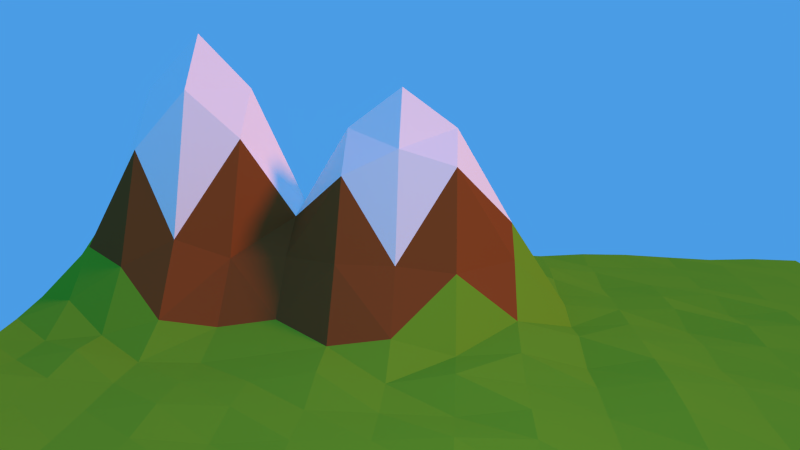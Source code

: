 # Source: test1.blend  (saved by Blender 2.69.0; exported with 4.5.12 LTS)
import bpy
from mathutils import Matrix  # noqa: F401  (used for matrix-valued properties, if any)

bpy.ops.wm.read_factory_settings(use_empty=True)
scene = bpy.context.scene
scene.name = 'Scene'

# ---- collections
col_collection_1 = bpy.data.collections.new('Collection 1'); scene.collection.children.link(col_collection_1)

# ---- materials (node trees are filled in below, after node groups)
mat_material_001 = bpy.data.materials.new('Material.001')
mat_material_001.alpha_threshold = 0.0
mat_material_001.use_transparent_shadow = False
mat_material_001.diffuse_color = (0.1796, 0.448, 0.02562, 1.0)
mat_material_001.roughness = 0.5
mat_material_001.specular_intensity = 0.0
mat_material_001.line_color = (0.0, 0.0, 0.0, 1.0)
mat_material_002 = bpy.data.materials.new('Material.002')
mat_material_002.alpha_threshold = 0.0
mat_material_002.use_transparent_shadow = False
mat_material_002.diffuse_color = (0.2738, 0.08493, 0.02021, 1.0)
mat_material_002.roughness = 0.5
mat_material_002.specular_intensity = 0.0
mat_material_002.line_color = (0.0, 0.0, 0.0, 1.0)
mat_material_003 = bpy.data.materials.new('Material.003')
mat_material_003.alpha_threshold = 0.0
mat_material_003.use_transparent_shadow = False
mat_material_003.diffuse_color = (1.0, 1.0, 1.0, 1.0)
mat_material_003.roughness = 0.5
mat_material_003.specular_intensity = 0.0
mat_material_003.line_color = (0.0, 0.0, 0.0, 1.0)

# ---- material node trees

# ---- world
world_world = bpy.data.worlds.new('World'); scene.world = world_world
world_world.color = (0.06918, 0.334, 0.7874)
world_world.use_sun_shadow = False
world_world.sun_shadow_jitter_overblur = 0.0
world_world.cycles.sampling_method = 'MANUAL'
world_world.cycles.sample_map_resolution = 256
world_world.light_settings.ao_factor = 0.3574

# ---- cameras
cam_camera_001 = bpy.data.cameras.new('Camera.001')
cam_camera_001.clip_end = 100.0
cam_camera_001.lens = 35.0
cam_camera_001.sensor_width = 32.0
cam_camera_001.sensor_height = 18.0
cam_camera_001.dof.focus_distance = 0.0
cam_camera_001.dof.aperture_fstop = 128.0

# ---- lights
light_sun = bpy.data.lights.new('Sun', 'SUN')
light_sun.color = (1.0, 0.2642, 0.0)
light_sun.transmission_factor = 0.0
light_sun.angle = 0.1993
light_sun.energy = 2.0
light_sun.shadow_buffer_clip_start = 0.5
light_sun.shadow_soft_size = 0.1
light_sun.shadow_cascade_max_distance = 1000.0
light_sun.cycles.use_multiple_importance_sampling = False
light_lamp = bpy.data.lights.new('Lamp', 'POINT')
light_lamp.transmission_factor = 0.0
light_lamp.cutoff_distance = 30.0
light_lamp.energy = 100.0
light_lamp.shadow_buffer_clip_start = 1.001
light_lamp.shadow_soft_size = 0.1
light_lamp.shadow_maximum_resolution = 0.006
light_lamp.use_absolute_resolution = True
light_lamp.cycles.use_multiple_importance_sampling = False

# ---- meshes
me_plane = bpy.data.meshes.new('Plane')
me_plane.from_pydata([(1.0, -1.0, 0.0), (-1.0, -1.0, 0.002088), (1.0, 1.0, 0.0), (-1.0, 1.0, 0.0), (0.75, -1.0, 0.0), (0.5, -1.0, 0.001136), (0.25, -1.0, 0.005771), (0.0, -1.0, 0.01619), (-0.25, -1.0, 0.01199), (-0.5, -1.0, 0.04006), (-0.75, -1.0, 0.008881), (0.75, 1.0, 0.0), (0.5, 1.0, 0.0), (0.25, 1.0, 0.002519), (0.0, 1.0, 0.005594), (-0.25, 1.0, 0.002314), (-0.5, 1.0, 0.004466), (-0.75, 1.0, 0.00123), (-1.0, 0.75, 2.52e-05), (-1.0, 0.5, 0.01333), (-1.0, 0.25, 0.006797), (-1.0, 0.0, 0.01054), (-1.0, -0.25, 0.02538), (-1.0, -0.5, 0.02983), (-1.0, -0.75, 0.0222), (1.0, -0.75, 0.0), (1.0, -0.5, 0.0), (1.0, -0.25, 0.0), (1.0, 0.0, 0.0), (1.0, 0.25, 0.0), (1.0, 0.5, 0.0), (1.0, 0.75, 0.0), (-0.75, -0.75, 0.1584), (-0.75, -0.5, 0.1458), (-0.75, -0.25, 0.01615), (-0.75, 0.0, 0.02705), (-0.75, 0.25, 0.02991), (-0.75, 0.5, 0.01006), (-0.75, 0.75, 0.007963), (-0.5, -0.75, 0.5234), (-0.5, -0.5, 0.5234), (-0.5, -0.25, 0.3615), (-0.5, 0.0, 0.297), (-0.5, 0.25, 0.01606), (-0.5, 0.5, 0.01691), (-0.5, 0.75, 0.01), (-0.25, -0.75, 0.1346), (-0.25, -0.5, 0.157), (-0.25, -0.25, 0.3409), (-0.25, 0.0, 0.3609), (-0.25, 0.25, 0.01044), (-0.25, 0.5, 0.001108), (-0.25, 0.75, 0.01928), (0.0, -0.75, 0.02334), (0.0, -0.5, 0.001226), (0.0, -0.25, 0.03935), (0.0, 0.0, 0.02293), (0.0, 0.25, 0.002854), (0.0, 0.5, 0.002924), (0.0, 0.75, 0.0128), (0.25, -0.75, 0.008777), (0.25, -0.5, 0.01604), (0.25, -0.25, 0.01055), (0.25, 0.0, 0.003694), (0.25, 0.25, 0.00737), (0.25, 0.5, 0.008427), (0.25, 0.75, 0.008639), (0.5, -0.75, 0.004495), (0.5, -0.5, 0.01183), (0.5, -0.25, 0.01325), (0.5, 0.0, 0.01181), (0.5, 0.25, 0.00864), (0.5, 0.5, 0.006951), (0.5, 0.75, 0.002808), (0.75, -0.75, 0.0003433), (0.75, -0.5, 0.00189), (0.75, -0.25, 0.000918), (0.75, 0.0, 0.007871), (0.75, 0.25, 0.003661), (0.75, 0.5, 0.0003242), (0.75, 0.75, 0.0), (-0.875, -1.0, 0.01723), (-0.875, 1.0, 0.001681), (-1.0, -0.875, 0.00829), (1.0, 0.875, 0.0), (0.875, -1.0, 0.0), (0.625, -1.0, 0.0008989), (0.375, -1.0, 0.002294), (0.125, -1.0, 0.004981), (-0.125, -1.0, 0.0004032), (-0.375, -1.0, 0.03046), (-0.625, -1.0, 0.01669), (0.875, 1.0, 0.0), (0.625, 1.0, 0.0), (0.375, 1.0, 0.0001416), (0.125, 1.0, 0.001461), (-0.125, 1.0, 0.002421), (-0.375, 1.0, 0.007437), (-0.625, 1.0, 0.004012), (-1.0, 0.875, 0.003557), (-1.0, 0.625, 0.006391), (-1.0, 0.375, 0.014), (-1.0, 0.125, 0.01282), (-1.0, -0.125, 0.01634), (-1.0, -0.375, 0.03061), (-1.0, -0.625, 0.01412), (1.0, -0.875, 0.0), (1.0, -0.625, 0.0), (1.0, -0.375, 0.0), (1.0, -0.125, 0.0), (1.0, 0.125, 0.0), (1.0, 0.375, 0.0), (1.0, 0.625, 0.0), (-0.75, 0.875, 0.008085), (-0.75, -0.875, 0.06457), (-0.75, -0.625, 0.1766), (-0.75, -0.375, 0.08527), (-0.75, -0.125, 0.02529), (-0.75, 0.125, 0.03178), (-0.75, 0.375, 0.01585), (-0.75, 0.625, 0.005736), (-0.5, 0.875, 0.006517), (-0.5, -0.875, 0.213), (-0.5, -0.625, 0.6542), (-0.5, -0.375, 0.2513), (-0.5, -0.125, 0.3693), (-0.5, 0.125, 0.1604), (-0.5, 0.375, 0.01208), (-0.5, 0.625, 0.02134), (-0.25, 0.875, 0.009039), (-0.25, -0.875, 0.05646), (-0.25, -0.625, 0.1983), (-0.25, -0.375, 0.1629), (-0.25, -0.125, 0.3993), (-0.25, 0.125, 0.1574), (-0.25, 0.375, 0.0187), (-0.25, 0.625, 0.01911), (0.0, 0.875, 0.01156), (0.0, -0.875, 0.0007676), (0.0, -0.625, 0.0007063), (0.0, -0.375, 0.02022), (0.0, -0.125, 0.05572), (0.0, 0.125, 0.03256), (0.0, 0.375, 0.02517), (0.0, 0.625, 0.00768), (0.25, 0.875, 0.007745), (0.25, -0.875, 0.01793), (0.25, -0.625, 0.001646), (0.25, -0.375, 0.01436), (0.25, -0.125, 0.007573), (0.25, 0.125, 0.02019), (0.25, 0.375, 0.02374), (0.25, 0.625, 0.009533), (0.5, 0.875, 0.0007467), (0.5, -0.875, 0.00387), (0.5, -0.625, 0.004392), (0.5, -0.375, 0.01519), (0.5, -0.125, 0.01332), (0.5, 0.125, 0.002992), (0.5, 0.375, 0.01443), (0.5, 0.625, 0.004632), (0.75, 0.875, 0.0), (0.75, -0.875, 0.0), (0.75, -0.625, 0.0008454), (0.75, -0.375, 0.002336), (0.75, -0.125, 0.005251), (0.75, 0.125, 0.007331), (0.75, 0.375, 0.001087), (0.75, 0.625, 0.0001106), (-0.875, -0.75, 0.01218), (-0.875, -0.5, 0.04311), (-0.875, -0.25, 0.01981), (-0.875, 0.0, 0.006634), (-0.875, 0.25, 0.01919), (-0.875, 0.5, 0.001076), (-0.875, 0.75, 0.01012), (-0.625, -0.75, 0.3657), (-0.625, -0.5, 0.3553), (-0.625, -0.25, 0.1578), (-0.625, 0.0, 0.1663), (-0.625, 0.25, 0.02691), (-0.625, 0.5, 0.01281), (-0.625, 0.75, 0.01297), (-0.375, -0.75, 0.386), (-0.375, -0.5, 0.4111), (-0.375, -0.25, 0.4361), (-0.375, 0.0, 0.4352), (-0.375, 0.25, 0.02585), (-0.375, 0.5, 0.02016), (-0.375, 0.75, 0.0172), (-0.125, -0.75, 0.01482), (-0.125, -0.5, 0.03633), (-0.125, -0.25, 0.1737), (-0.125, 0.0, 0.1557), (-0.125, 0.25, 0.02841), (-0.125, 0.5, 0.01308), (-0.125, 0.75, 0.006651), (0.125, -0.75, 0.01056), (0.125, -0.5, 0.009375), (0.125, -0.25, 0.03144), (0.125, 0.0, 0.0333), (0.125, 0.25, 0.01116), (0.125, 0.5, 0.01843), (0.125, 0.75, 0.007174), (0.375, -0.75, 0.0159), (0.375, -0.5, 0.0099), (0.375, -0.25, 0.01295), (0.375, 0.0, 0.02375), (0.375, 0.25, 0.007097), (0.375, 0.5, 0.00519), (0.375, 0.75, 0.001947), (0.625, -0.75, 0.00069), (0.625, -0.5, 0.0001172), (0.625, -0.25, 0.01001), (0.625, 0.0, 0.004959), (0.625, 0.25, 0.006603), (0.625, 0.5, 0.007915), (0.625, 0.75, 0.001225), (0.875, -0.75, 0.0), (0.875, -0.5, 0.0), (0.875, -0.25, 0.001428), (0.875, 0.0, 0.002538), (0.875, 0.25, 0.001396), (0.875, 0.5, 0.0), (0.875, 0.75, 0.0), (0.875, 0.875, 0.0), (-0.875, 0.875, 0.00408), (-0.625, 0.875, 0.01052), (-0.375, 0.875, 0.007599), (-0.125, 0.875, 0.006928), (0.125, 0.875, 0.002394), (0.375, 0.875, 0.003509), (0.625, 0.875, 0.0), (-0.875, -0.875, 0.004142), (-0.875, -0.625, 0.036), (-0.875, -0.375, 0.02791), (-0.875, -0.125, 0.01562), (-0.875, 0.125, 0.02744), (-0.875, 0.375, 0.005057), (-0.875, 0.625, 0.002508), (-0.625, -0.875, 0.1526), (-0.625, -0.625, 0.4731), (-0.625, -0.375, 0.1651), (-0.625, -0.125, 0.2114), (-0.625, 0.125, 0.06799), (-0.625, 0.375, 0.001855), (-0.625, 0.625, 0.006534), (-0.375, -0.875, 0.1543), (-0.375, -0.625, 0.5234), (-0.375, -0.375, 0.2311), (-0.375, -0.125, 0.528), (-0.375, 0.125, 0.2191), (-0.375, 0.375, 0.01622), (-0.375, 0.625, 0.003885), (-0.125, -0.875, 0.0006411), (-0.125, -0.625, 0.05012), (-0.125, -0.375, 0.05477), (-0.125, -0.125, 0.1707), (-0.125, 0.125, 0.05834), (-0.125, 0.375, 0.02309), (-0.125, 0.625, 0.01133), (0.125, -0.875, 0.01999), (0.125, -0.625, 0.003459), (0.125, -0.375, 0.01199), (0.125, -0.125, 0.01192), (0.125, 0.125, 0.01738), (0.125, 0.375, 0.02856), (0.125, 0.625, 0.009693), (0.375, -0.875, 0.001445), (0.375, -0.625, 0.001911), (0.375, -0.375, 0.002869), (0.375, -0.125, 0.0147), (0.375, 0.125, 0.02288), (0.375, 0.375, 0.01134), (0.375, 0.625, 0.008261), (0.625, -0.875, 0.002159), (0.625, -0.625, 0.006444), (0.625, -0.375, 0.009141), (0.625, -0.125, 0.008285), (0.625, 0.125, 0.009424), (0.625, 0.375, 0.008265), (0.625, 0.625, 0.003134), (0.875, -0.875, 0.0), (0.875, -0.625, 0.0), (0.875, -0.375, 0.0), (0.875, -0.125, 0.001477), (0.875, 0.125, 0.001812), (0.875, 0.375, 0.0), (0.875, 0.625, 0.0)], [], [(225, 84, 2), (226, 113, 17), (227, 121, 16), (228, 129, 15), (229, 137, 14), (230, 145, 13), (231, 153, 12), (232, 161, 11), (233, 114, 169), (234, 115, 33), (235, 116, 34), (236, 117, 35), (237, 118, 36), (238, 119, 37), (239, 120, 38), (240, 122, 176), (241, 123, 40), (242, 124, 178), (243, 125, 42), (244, 126, 43), (245, 127, 44), (246, 128, 45), (247, 130, 46), (248, 131, 184), (249, 132, 48), (250, 133, 186), (251, 134, 187), (252, 135, 51), (253, 136, 52), (254, 138, 53), (255, 139, 191), (256, 140, 55), (257, 141, 193), (258, 142, 194), (259, 143, 58), (260, 144, 59), (261, 146, 60), (262, 147, 61), (263, 148, 62), (264, 149, 63), (265, 150, 64), (266, 151, 65), (267, 152, 66), (268, 154, 67), (269, 155, 68), (270, 156, 69), (271, 157, 70), (272, 158, 71), (273, 159, 72), (274, 160, 73), (275, 162, 74), (276, 163, 75), (277, 164, 76), (278, 165, 77), (279, 166, 78), (280, 167, 79), (281, 168, 80), (282, 106, 25), (283, 107, 26), (284, 108, 27), (285, 109, 28), (286, 110, 29), (287, 111, 30), (288, 112, 31), (161, 225, 92), (80, 224, 225), (224, 31, 84), (99, 226, 82), (18, 175, 226), (175, 38, 113), (113, 227, 98), (38, 182, 227), (182, 45, 121), (121, 228, 97), (45, 189, 228), (189, 52, 129), (129, 229, 96), (52, 196, 229), (196, 59, 137), (137, 230, 95), (59, 203, 230), (203, 66, 145), (145, 231, 94), (66, 210, 231), (210, 73, 153), (153, 232, 93), (73, 217, 232), (217, 80, 161), (83, 233, 24), (1, 81, 233), (81, 10, 233), (105, 234, 170), (24, 169, 105), (169, 32, 234), (104, 235, 171), (23, 170, 235), (170, 33, 116), (103, 236, 172), (22, 171, 236), (171, 34, 236), (102, 237, 173), (21, 172, 237), (172, 35, 118), (101, 238, 174), (20, 173, 238), (173, 36, 119), (100, 239, 175), (19, 174, 239), (174, 37, 120), (114, 240, 32), (10, 91, 114), (91, 9, 240), (115, 241, 177), (32, 176, 115), (176, 39, 241), (116, 242, 178), (33, 177, 242), (177, 40, 124), (117, 243, 179), (34, 178, 117), (178, 41, 243), (118, 244, 180), (35, 179, 244), (179, 42, 126), (119, 245, 181), (36, 180, 245), (180, 43, 127), (120, 246, 182), (37, 181, 246), (181, 44, 128), (122, 247, 183), (9, 90, 247), (90, 8, 130), (123, 248, 40), (39, 183, 248), (183, 46, 131), (124, 249, 41), (40, 184, 124), (184, 47, 249), (125, 250, 186), (41, 185, 125), (185, 48, 133), (126, 251, 187), (42, 186, 251), (186, 49, 251), (127, 252, 188), (43, 187, 252), (187, 50, 252), (128, 253, 189), (44, 188, 253), (188, 51, 136), (130, 254, 190), (8, 89, 254), (89, 7, 138), (131, 255, 47), (46, 190, 255), (190, 53, 139), (132, 256, 192), (47, 191, 256), (191, 54, 140), (133, 257, 49), (48, 192, 257), (192, 55, 141), (134, 258, 50), (49, 193, 134), (193, 56, 258), (135, 259, 195), (50, 194, 135), (194, 57, 143), (136, 260, 196), (51, 195, 260), (195, 58, 144), (138, 261, 197), (7, 88, 261), (88, 6, 146), (139, 262, 198), (53, 197, 262), (197, 60, 147), (140, 263, 199), (54, 198, 263), (198, 61, 148), (141, 264, 56), (55, 199, 264), (199, 62, 149), (142, 265, 201), (56, 200, 142), (200, 63, 150), (143, 266, 202), (57, 201, 266), (201, 64, 151), (144, 267, 203), (58, 202, 267), (202, 65, 152), (146, 268, 204), (6, 87, 268), (87, 5, 154), (147, 269, 205), (60, 204, 269), (204, 67, 155), (148, 270, 206), (61, 205, 270), (205, 68, 156), (149, 271, 207), (62, 206, 271), (206, 69, 157), (150, 272, 208), (63, 207, 272), (207, 70, 158), (151, 273, 209), (64, 208, 273), (208, 71, 159), (152, 274, 210), (65, 209, 274), (209, 72, 160), (154, 275, 211), (5, 86, 275), (86, 4, 162), (155, 276, 212), (67, 211, 276), (211, 74, 163), (156, 277, 213), (68, 212, 277), (212, 75, 164), (157, 278, 214), (69, 213, 278), (213, 76, 165), (158, 279, 215), (70, 214, 279), (214, 77, 166), (159, 280, 216), (71, 215, 280), (215, 78, 167), (160, 281, 217), (72, 216, 281), (216, 79, 168), (162, 282, 218), (4, 85, 282), (85, 0, 106), (163, 283, 219), (74, 218, 283), (218, 25, 107), (164, 284, 220), (75, 219, 284), (219, 26, 108), (165, 285, 221), (76, 220, 285), (220, 27, 109), (166, 286, 222), (77, 221, 286), (221, 28, 110), (167, 287, 223), (78, 222, 287), (222, 29, 111), (168, 288, 224), (79, 223, 288), (223, 30, 112), (92, 225, 2), (82, 226, 17), (98, 227, 16), (97, 228, 15), (96, 229, 14), (95, 230, 13), (94, 231, 12), (93, 232, 11), (114, 32, 169), (170, 234, 33), (171, 235, 34), (172, 236, 35), (173, 237, 36), (174, 238, 37), (175, 239, 38), (122, 39, 176), (177, 241, 40), (124, 41, 178), (179, 243, 42), (180, 244, 43), (181, 245, 44), (182, 246, 45), (183, 247, 46), (131, 47, 184), (185, 249, 48), (133, 49, 186), (134, 50, 187), (188, 252, 51), (189, 253, 52), (190, 254, 53), (139, 54, 191), (192, 256, 55), (141, 56, 193), (142, 57, 194), (195, 259, 58), (196, 260, 59), (197, 261, 60), (198, 262, 61), (199, 263, 62), (200, 264, 63), (201, 265, 64), (202, 266, 65), (203, 267, 66), (204, 268, 67), (205, 269, 68), (206, 270, 69), (207, 271, 70), (208, 272, 71), (209, 273, 72), (210, 274, 73), (211, 275, 74), (212, 276, 75), (213, 277, 76), (214, 278, 77), (215, 279, 78), (216, 280, 79), (217, 281, 80), (218, 282, 25), (219, 283, 26), (220, 284, 27), (221, 285, 28), (222, 286, 29), (223, 287, 30), (224, 288, 31), (11, 161, 92), (161, 80, 225), (225, 224, 84), (3, 99, 82), (99, 18, 226), (226, 175, 113), (17, 113, 98), (113, 38, 227), (227, 182, 121), (16, 121, 97), (121, 45, 228), (228, 189, 129), (15, 129, 96), (129, 52, 229), (229, 196, 137), (14, 137, 95), (137, 59, 230), (230, 203, 145), (13, 145, 94), (145, 66, 231), (231, 210, 153), (12, 153, 93), (153, 73, 232), (232, 217, 161), (233, 169, 24), (83, 1, 233), (10, 114, 233), (23, 105, 170), (169, 234, 105), (32, 115, 234), (22, 104, 171), (104, 23, 235), (235, 170, 116), (21, 103, 172), (103, 22, 236), (34, 117, 236), (20, 102, 173), (102, 21, 237), (237, 172, 118), (19, 101, 174), (101, 20, 238), (238, 173, 119), (18, 100, 175), (100, 19, 239), (239, 174, 120), (240, 176, 32), (91, 240, 114), (9, 122, 240), (33, 115, 177), (176, 241, 115), (39, 123, 241), (34, 116, 178), (116, 33, 242), (242, 177, 124), (35, 117, 179), (178, 243, 117), (41, 125, 243), (36, 118, 180), (118, 35, 244), (244, 179, 126), (37, 119, 181), (119, 36, 245), (245, 180, 127), (38, 120, 182), (120, 37, 246), (246, 181, 128), (39, 122, 183), (122, 9, 247), (247, 90, 130), (248, 184, 40), (123, 39, 248), (248, 183, 131), (249, 185, 41), (184, 249, 124), (47, 132, 249), (42, 125, 186), (185, 250, 125), (250, 185, 133), (43, 126, 187), (126, 42, 251), (49, 134, 251), (44, 127, 188), (127, 43, 252), (50, 135, 252), (45, 128, 189), (128, 44, 253), (253, 188, 136), (46, 130, 190), (130, 8, 254), (254, 89, 138), (255, 191, 47), (131, 46, 255), (255, 190, 139), (48, 132, 192), (132, 47, 256), (256, 191, 140), (257, 193, 49), (133, 48, 257), (257, 192, 141), (258, 194, 50), (193, 258, 134), (56, 142, 258), (51, 135, 195), (194, 259, 135), (259, 194, 143), (52, 136, 196), (136, 51, 260), (260, 195, 144), (53, 138, 197), (138, 7, 261), (261, 88, 146), (54, 139, 198), (139, 53, 262), (262, 197, 147), (55, 140, 199), (140, 54, 263), (263, 198, 148), (264, 200, 56), (141, 55, 264), (264, 199, 149), (57, 142, 201), (200, 265, 142), (265, 200, 150), (58, 143, 202), (143, 57, 266), (266, 201, 151), (59, 144, 203), (144, 58, 267), (267, 202, 152), (60, 146, 204), (146, 6, 268), (268, 87, 154), (61, 147, 205), (147, 60, 269), (269, 204, 155), (62, 148, 206), (148, 61, 270), (270, 205, 156), (63, 149, 207), (149, 62, 271), (271, 206, 157), (64, 150, 208), (150, 63, 272), (272, 207, 158), (65, 151, 209), (151, 64, 273), (273, 208, 159), (66, 152, 210), (152, 65, 274), (274, 209, 160), (67, 154, 211), (154, 5, 275), (275, 86, 162), (68, 155, 212), (155, 67, 276), (276, 211, 163), (69, 156, 213), (156, 68, 277), (277, 212, 164), (70, 157, 214), (157, 69, 278), (278, 213, 165), (71, 158, 215), (158, 70, 279), (279, 214, 166), (72, 159, 216), (159, 71, 280), (280, 215, 167), (73, 160, 217), (160, 72, 281), (281, 216, 168), (74, 162, 218), (162, 4, 282), (282, 85, 106), (75, 163, 219), (163, 74, 283), (283, 218, 107), (76, 164, 220), (164, 75, 284), (284, 219, 108), (77, 165, 221), (165, 76, 285), (285, 220, 109), (78, 166, 222), (166, 77, 286), (286, 221, 110), (79, 167, 223), (167, 78, 287), (287, 222, 111), (80, 168, 224), (168, 79, 288), (288, 223, 112)])
me_plane.polygons.foreach_set('material_index', [0, 0, 0, 0, 0, 0, 0, 0, 0, 0, 0, 0, 0, 0, 0, 1, 2, 1, 2, 0, 0, 0, 0, 2, 1, 2, 0, 0, 0, 0, 0, 0, 1, 0, 0, 0, 0, 0, 0, 0, 0, 0, 0, 0, 0, 0, 0, 0, 0, 0, 0, 0, 0, 0, 0, 0, 0, 0, 0, 0, 0, 0, 0, 0, 0, 0, 0, 0, 0, 0, 0, 0, 0, 0, 0, 0, 0, 0, 0, 0, 0, 0, 0, 0, 0, 0, 0, 0, 0, 0, 0, 0, 0, 0, 0, 0, 0, 0, 0, 0, 0, 0, 0, 0, 0, 0, 0, 0, 0, 1, 0, 0, 2, 1, 2, 1, 1, 2, 0, 0, 1, 0, 0, 1, 0, 0, 0, 0, 0, 0, 1, 0, 0, 2, 2, 1, 2, 2, 1, 2, 2, 2, 0, 2, 2, 0, 0, 0, 0, 0, 0, 0, 0, 0, 1, 0, 0, 1, 1, 0, 2, 1, 1, 0, 1, 0, 0, 0, 0, 0, 0, 0, 0, 0, 0, 0, 0, 0, 0, 0, 0, 0, 0, 0, 0, 0, 0, 0, 0, 0, 0, 0, 0, 0, 0, 0, 0, 0, 0, 0, 0, 0, 0, 0, 0, 0, 0, 0, 0, 0, 0, 0, 0, 0, 0, 0, 0, 0, 0, 0, 0, 0, 0, 0, 0, 0, 0, 0, 0, 0, 0, 0, 0, 0, 0, 0, 0, 0, 0, 0, 0, 0, 0, 0, 0, 0, 0, 0, 0, 0, 0, 0, 0, 0, 0, 0, 0, 0, 0, 0, 0, 0, 0, 0, 0, 0, 0, 0, 0, 0, 0, 2, 2, 1, 1, 0, 0, 0, 1, 1, 2, 2, 0, 0, 0, 0, 0, 1, 0, 0, 0, 0, 0, 0, 0, 0, 0, 0, 0, 0, 0, 0, 0, 0, 0, 0, 0, 0, 0, 0, 0, 0, 0, 0, 0, 0, 0, 0, 0, 0, 0, 0, 0, 0, 0, 0, 0, 0, 0, 0, 0, 0, 0, 0, 0, 0, 0, 0, 0, 0, 0, 0, 0, 0, 0, 0, 0, 0, 0, 0, 0, 0, 0, 0, 0, 0, 0, 0, 0, 0, 0, 0, 0, 0, 0, 1, 0, 0, 1, 2, 2, 0, 1, 1, 0, 0, 2, 0, 0, 1, 0, 0, 0, 0, 0, 0, 2, 0, 0, 2, 2, 2, 2, 2, 1, 2, 2, 2, 0, 1, 1, 0, 0, 0, 0, 0, 0, 0, 0, 0, 1, 1, 0, 1, 1, 0, 1, 2, 1, 0, 1, 0, 0, 0, 0, 0, 0, 0, 0, 0, 0, 0, 0, 0, 0, 0, 0, 0, 0, 0, 0, 0, 0, 0, 0, 0, 0, 0, 0, 0, 0, 0, 0, 0, 0, 0, 0, 0, 0, 0, 0, 0, 0, 0, 0, 0, 0, 0, 0, 0, 0, 0, 0, 0, 0, 0, 0, 0, 0, 0, 0, 0, 0, 0, 0, 0, 0, 0, 0, 0, 0, 0, 0, 0, 0, 0, 0, 0, 0, 0, 0, 0, 0, 0, 0, 0, 0, 0, 0, 0, 0, 0])
me_plane.materials.append(mat_material_001)
me_plane.materials.append(mat_material_002)
me_plane.materials.append(mat_material_003)
me_plane.use_remesh_preserve_volume = False
me_plane.use_remesh_preserve_attributes = False
me_plane.use_mirror_vertex_groups = False
me_plane.update()

# ---- objects
ob_sun = bpy.data.objects.new('Sun', light_sun)
ob_camera = bpy.data.objects.new('Camera', cam_camera_001)
ob_plane = bpy.data.objects.new('Plane', me_plane)
ob_lamp = bpy.data.objects.new('Lamp', light_lamp)

# ---- transforms, parenting, visibility, modifiers, constraints
ob_sun.location = (2.475, 10.32, 6.57)
ob_sun.rotation_euler = (-1.048, -0.2285, -0.3886)
ob_sun.lineart.crease_threshold = 0.0
ob_camera.location = (13.0, 0.06204, 4.577)
ob_camera.rotation_euler = (1.394, 0.005907, 1.64)
ob_camera.lineart.crease_threshold = 0.0
ob_plane.location = (0.0, 0.0, 0.0)
ob_plane.scale = (8.062, 8.062, 8.062)
ob_plane.lineart.crease_threshold = 0.0
ob_lamp.location = (4.076, 1.005, 5.904)
ob_lamp.rotation_euler = (0.6503, 0.05522, 1.866)
ob_lamp.lock_rotations_4d = False
ob_lamp.empty_display_type = 'ARROWS'
ob_lamp.color = (0.0, 0.0, 0.0, 0.0)
ob_lamp.lineart.crease_threshold = 0.0

# ---- collection membership
col_collection_1.objects.link(ob_sun)
col_collection_1.objects.link(ob_camera)
col_collection_1.objects.link(ob_plane)
col_collection_1.objects.link(ob_lamp)

# ---- scene / render settings (as saved in the file)
scene.camera = ob_camera
scene.frame_start = 1; scene.frame_end = 250; scene.frame_set(1)
scene.render.engine = 'BLENDER_EEVEE_NEXT'
scene.render.image_settings.compression = 90
scene.render.resolution_percentage = 50
scene.render.dither_intensity = 0.0
scene.cycles.use_denoising = False
scene.cycles.samples = 10
scene.cycles.sampling_pattern = 'TABULATED_SOBOL'
scene.cycles.light_sampling_threshold = 0.0
scene.cycles.use_adaptive_sampling = False
scene.cycles.use_light_tree = False
scene.cycles.blur_glossy = 0.0
scene.cycles.volume_bounces = 1
scene.cycles.pixel_filter_type = 'GAUSSIAN'
scene.cycles.sample_clamp_indirect = 0.0
scene.view_settings.view_transform = 'Standard'
bpy.context.view_layer.update()
